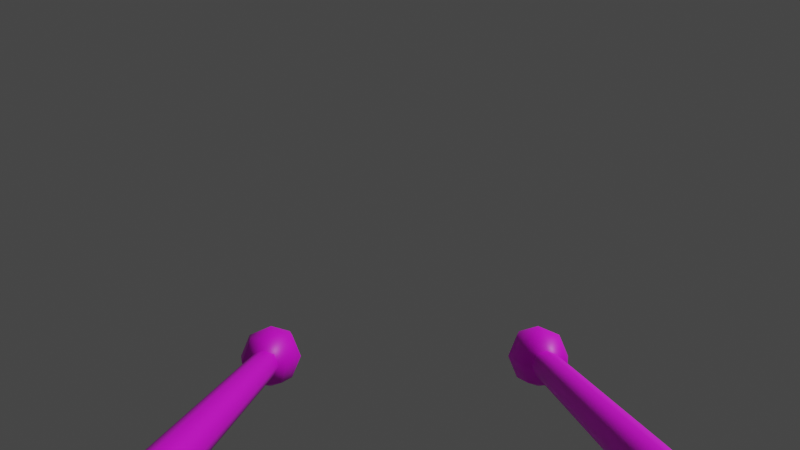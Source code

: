 # Source: FPSViewModel.blend  (saved by Blender 3.4.6; exported with 4.5.12 LTS)
import bpy
from mathutils import Matrix  # noqa: F401  (used for matrix-valued properties, if any)

bpy.ops.wm.read_factory_settings(use_empty=True)
scene = bpy.context.scene
scene.name = 'Scene'

# ---- collections
col_collection = bpy.data.collections.new('Collection'); scene.collection.children.link(col_collection)
col_collection_2 = bpy.data.collections.new('Collection 2'); scene.collection.children.link(col_collection_2)

# ---- images (referenced by path relative to the original .blend; pixels are not part of the script)
import os
ASSET_DIR = os.environ.get("B2B_ASSET_DIR", "")  # directory of the original .blend (textures are referenced by path, not embedded)
HERE = os.path.dirname(os.path.abspath(__file__))  # packed textures are extracted next to this script under _unpacked/

def load_image(name, relpath, width, height, colorspace="sRGB"):
    """Load a texture the original file referenced (path relative to the .blend, or extracted next to this script)."""
    p = next((c for c in (os.path.join(HERE, relpath), os.path.join(ASSET_DIR, relpath)) if relpath and os.path.exists(c)), "")
    if p:
        img = bpy.data.images.load(p, check_existing=True)
        img.name = name
    else:  # same state as the original file: an image datablock whose file is absent (Cycles renders it pink)
        img = bpy.data.images.new(name, width, height)
        img.source = "FILE"
        img.filepath = "//" + (relpath or name)
    img.colorspace_settings.name = colorspace
    return img
img_pallete_png = load_image('Pallete.png', 'Pallete.png', 1024, 1024, 'sRGB')
img_pallete_png_001 = load_image('Pallete.png.001', 'Pallete.png', 1024, 1024, 'sRGB')

# ---- materials (node trees are filled in below, after node groups)
mat_pallete = bpy.data.materials.new('Pallete')
mat_pallete.alpha_threshold = 0.0
mat_pallete.use_transparent_shadow = False
mat_pallete.roughness = 0.5
mat_pallete.line_color = (0.0, 0.0, 0.0, 1.0)
mat_pallete_001 = bpy.data.materials.new('Pallete.001')
mat_pallete_001.alpha_threshold = 0.0
mat_pallete_001.use_transparent_shadow = False
mat_pallete_001.roughness = 0.5
mat_pallete_001.line_color = (0.0, 0.0, 0.0, 1.0)

# ---- material node trees
mat_pallete.use_nodes = True; mat_pallete.node_tree.nodes.clear()
_N = mat_pallete.node_tree.nodes; _L = mat_pallete.node_tree.links
n0 = _N.new('ShaderNodeOutputMaterial'); n0.name = 'Material Output'; n0.location = (300, 300)
n1 = _N.new('ShaderNodeBsdfPrincipled'); n1.name = 'Principled BSDF'; n1.location = (10, 300)
n1.distribution = 'GGX'
n1.subsurface_method = 'RANDOM_WALK_SKIN'
n1.inputs[3].default_value = 1.45
n1.inputs[27].default_value = (0.0, 0.0, 0.0, 1.0)
n1.inputs[28].default_value = 1.0
n2 = _N.new('ShaderNodeTexImage'); n2.name = 'Image Texture'; n2.location = (-280, 280)
n2.image = img_pallete_png
n2.interpolation = 'Closest'
_L.new(n1.outputs[0], n0.inputs[0])
_L.new(n2.outputs[0], n1.inputs[0])
n0.is_active_output = True
mat_pallete_001.use_nodes = True; mat_pallete_001.node_tree.nodes.clear()
_N = mat_pallete_001.node_tree.nodes; _L = mat_pallete_001.node_tree.links
n0 = _N.new('ShaderNodeOutputMaterial'); n0.name = 'Material Output'; n0.location = (300, 300)
n1 = _N.new('ShaderNodeBsdfPrincipled'); n1.name = 'Principled BSDF'; n1.location = (10, 300)
n1.distribution = 'GGX'
n1.subsurface_method = 'RANDOM_WALK_SKIN'
n1.inputs[3].default_value = 1.45
n1.inputs[27].default_value = (0.0, 0.0, 0.0, 1.0)
n1.inputs[28].default_value = 1.0
n2 = _N.new('ShaderNodeTexImage'); n2.name = 'Image Texture'; n2.location = (-280, 280)
n2.image = img_pallete_png_001
n2.interpolation = 'Closest'
_L.new(n1.outputs[0], n0.inputs[0])
_L.new(n2.outputs[0], n1.inputs[0])
n0.is_active_output = True

# ---- world
world_world = bpy.data.worlds.new('World'); scene.world = world_world
world_world.use_nodes = True; world_world.node_tree.nodes.clear()
_N = world_world.node_tree.nodes; _L = world_world.node_tree.links
n0 = _N.new('ShaderNodeOutputWorld'); n0.name = 'World Output'; n0.location = (300, 300)
n1 = _N.new('ShaderNodeBackground'); n1.name = 'Background'; n1.location = (10, 300)
n1.inputs[0].default_value = (0.05088, 0.05088, 0.05088, 1.0)
_L.new(n1.outputs[0], n0.inputs[0])
n0.is_active_output = True
world_world.color = (0.05088, 0.05088, 0.05088)
world_world.use_sun_shadow = False
world_world.sun_shadow_jitter_overblur = 0.0

# ---- cameras
cam_camera = bpy.data.cameras.new('Camera')
cam_camera.clip_end = 100.0
cam_camera.lens = 31.18
cam_camera.ortho_scale = 7.314
cam_camera.lens_unit = 'FOV'

# ---- lights
light_light = bpy.data.lights.new('Light', 'POINT')
light_light.transmission_factor = 0.0
light_light.energy = 1000.0
light_light.shadow_soft_size = 0.1
light_light.shadow_maximum_resolution = 0.006
light_light.use_absolute_resolution = True

# ---- meshes
me_cube = bpy.data.meshes.new('Cube')
me_cube.from_pydata([(0.8767, 0.8228, 0.7961), (0.8767, 3.355, 0.7961), (0.9474, 0.8228, 0.8254), (0.9474, 3.355, 0.8254), (0.9767, 0.8228, 0.8961), (0.9767, 3.355, 0.8961), (0.9474, 0.8228, 0.9668), (0.9474, 3.355, 0.9668), (0.8767, 0.8228, 0.9961), (0.8767, 3.355, 0.9961), (0.806, 0.8228, 0.9668), (0.806, 3.355, 0.9668), (0.7767, 0.8228, 0.8961), (0.7767, 3.355, 0.8961), (0.806, 0.8228, 0.8254), (0.806, 3.355, 0.8254), (0.8767, 2.089, 0.7961), (0.9474, 2.089, 0.8254), (0.9767, 2.089, 0.8961), (0.9474, 2.089, 0.9668), (0.8767, 2.089, 0.9961), (0.806, 2.089, 0.9668), (0.7767, 2.089, 0.8961), (0.806, 2.089, 0.8254), (0.8767, 2.147, 0.7961), (0.9474, 2.147, 0.8254), (0.9767, 2.147, 0.8961), (0.9474, 2.147, 0.9668), (0.8767, 2.147, 0.9961), (0.806, 2.147, 0.9668), (0.7767, 2.147, 0.8961), (0.806, 2.147, 0.8254), (0.9474, 2.025, 0.8254), (0.9767, 2.025, 0.8961), (0.9474, 2.025, 0.9668), (0.8767, 2.025, 0.9961), (0.806, 2.025, 0.9668), (0.7767, 2.025, 0.8961), (0.806, 2.025, 0.8254), (0.8767, 2.025, 0.7961), (0.9841, 3.524, 1.058), (1.029, 3.568, 0.905), (0.9841, 3.524, 0.7517), (1.029, 3.415, 1.058), (1.092, 3.415, 0.905), (1.029, 3.415, 0.7517), (0.9841, 3.307, 1.058), (1.029, 3.262, 0.905), (0.9841, 3.307, 0.7517), (0.8757, 3.262, 1.058), (0.8757, 3.198, 0.905), (0.8757, 3.262, 0.7517), (0.7673, 3.307, 1.058), (0.7224, 3.262, 0.905), (0.7673, 3.307, 0.7517), (0.8757, 3.415, 0.6882), (0.7224, 3.415, 1.058), (0.6589, 3.415, 0.905), (0.7224, 3.415, 0.7517), (0.7673, 3.524, 1.058), (0.7224, 3.568, 0.905), (0.7673, 3.524, 0.7517), (0.8757, 3.415, 1.122), (0.8757, 3.568, 1.058), (0.8757, 3.632, 0.905), (0.8757, 3.568, 0.7517)], [], [(24, 1, 3, 25), (25, 3, 5, 26), (26, 5, 7, 27), (27, 7, 9, 28), (28, 9, 11, 29), (29, 11, 13, 30), (30, 13, 15, 31), (31, 15, 1, 24), (0, 2, 4, 6, 8, 10, 12, 14), (38, 23, 16, 39), (37, 22, 23, 38), (36, 21, 22, 37), (35, 20, 21, 36), (34, 19, 20, 35), (33, 18, 19, 34), (32, 17, 18, 33), (39, 16, 17, 32), (23, 31, 24, 16), (22, 30, 31, 23), (21, 29, 30, 22), (20, 28, 29, 21), (19, 27, 28, 20), (18, 26, 27, 19), (17, 25, 26, 18), (16, 24, 25, 17), (0, 39, 32, 2), (2, 32, 33, 4), (4, 33, 34, 6), (6, 34, 35, 8), (8, 35, 36, 10), (10, 36, 37, 12), (12, 37, 38, 14), (14, 38, 39, 0), (55, 65, 42), (64, 63, 40, 41), (65, 64, 41, 42), (63, 62, 40), (55, 42, 45), (41, 40, 43, 44), (42, 41, 44, 45), (40, 62, 43), (55, 45, 48), (44, 43, 46, 47), (45, 44, 47, 48), (43, 62, 46), (55, 48, 51), (47, 46, 49, 50), (48, 47, 50, 51), (46, 62, 49), (55, 51, 54), (50, 49, 52, 53), (51, 50, 53, 54), (49, 62, 52), (52, 62, 56), (55, 54, 58), (53, 52, 56, 57), (54, 53, 57, 58), (58, 57, 60, 61), (56, 62, 59), (55, 58, 61), (57, 56, 59, 60), (61, 60, 64, 65), (59, 62, 63), (55, 61, 65), (60, 59, 63, 64)])
me_cube.polygons.foreach_set('use_smooth', [True] * 65)
_uv = me_cube.uv_layers.new(name='UVMap')
_uv.uv.foreach_set('vector', [0.3888, 7.629e-06, 0.3891, 7.629e-06, 0.3891, 0.125, 0.3888, 0.125, 0.3888, 0.125, 0.3891, 0.125, 0.3891, 0.25, 0.3888, 0.25, 0.3888, 0.25, 0.3891, 0.25, 0.3891, 0.375, 0.3888, 0.375, 0.3888, 0.375, 0.3891, 0.375, 0.3891, 0.5, 0.3888, 0.5, 0.3888, 0.5, 0.3891, 0.5, 0.3891, 0.625, 0.3888, 0.625, 0.3888, 0.625, 0.3891, 0.625, 0.3891, 0.75, 0.3888, 0.75, 0.3888, 0.75, 0.3891, 0.75, 0.3891, 0.875, 0.3888, 0.875, 0.3888, 0.875, 0.3891, 0.875, 0.3891, 1.0, 0.3888, 1.0, 0.3657, 0.2399, 0.3657, 0.4096, 0.3658, 0.48, 0.366, 0.4097, 0.3662, 0.2401, 0.3662, 0.07036, 0.366, 7.629e-06, 0.3658, 0.07023, 0.3654, 0.875, 0.3654, 0.875, 0.3654, 1.0, 0.3654, 1.0, 0.3654, 0.75, 0.3654, 0.75, 0.3654, 0.875, 0.3654, 0.875, 0.3654, 0.625, 0.3654, 0.625, 0.3654, 0.75, 0.3654, 0.75, 0.3654, 0.5, 0.3654, 0.5, 0.3654, 0.625, 0.3654, 0.625, 0.3654, 0.375, 0.3654, 0.375, 0.3654, 0.5, 0.3654, 0.5, 0.3654, 0.25, 0.3654, 0.25, 0.3654, 0.375, 0.3654, 0.375, 0.3654, 0.125, 0.3654, 0.125, 0.3654, 0.25, 0.3654, 0.25, 0.3654, 7.629e-06, 0.3654, 7.629e-06, 0.3654, 0.125, 0.3654, 0.125, 0.3888, 0.875, 0.3888, 0.875, 0.3888, 1.0, 0.3888, 1.0, 0.3888, 0.75, 0.3888, 0.75, 0.3888, 0.875, 0.3888, 0.875, 0.3888, 0.625, 0.3888, 0.625, 0.3888, 0.75, 0.3888, 0.75, 0.3888, 0.5, 0.3888, 0.5, 0.3888, 0.625, 0.3888, 0.625, 0.3888, 0.375, 0.3888, 0.375, 0.3888, 0.5, 0.3888, 0.5, 0.3888, 0.25, 0.3888, 0.25, 0.3888, 0.375, 0.3888, 0.375, 0.3888, 0.125, 0.3888, 0.125, 0.3888, 0.25, 0.3888, 0.25, 0.3888, 7.629e-06, 0.3888, 7.629e-06, 0.3888, 0.125, 0.3888, 0.125, 0.3652, 7.629e-06, 0.3654, 7.629e-06, 0.3654, 0.125, 0.3652, 0.125, 0.3652, 0.125, 0.3654, 0.125, 0.3654, 0.25, 0.3652, 0.25, 0.3652, 0.25, 0.3654, 0.25, 0.3654, 0.375, 0.3652, 0.375, 0.3652, 0.375, 0.3654, 0.375, 0.3654, 0.5, 0.3652, 0.5, 0.3652, 0.5, 0.3654, 0.5, 0.3654, 0.625, 0.3652, 0.625, 0.3652, 0.625, 0.3654, 0.625, 0.3654, 0.75, 0.3652, 0.75, 0.3652, 0.75, 0.3654, 0.75, 0.3654, 0.875, 0.3652, 0.875, 0.3652, 0.875, 0.3654, 0.875, 0.3654, 1.0, 0.3652, 1.0, 0.4292, 0.6875, 0.4289, 0.75, 0.4289, 0.625, 0.4287, 0.75, 0.4284, 0.75, 0.4284, 0.625, 0.4287, 0.625, 0.4289, 0.75, 0.4287, 0.75, 0.4287, 0.625, 0.4289, 0.625, 0.4284, 0.75, 0.4282, 0.6875, 0.4284, 0.625, 0.4292, 0.5625, 0.4289, 0.625, 0.4289, 0.5, 0.4287, 0.625, 0.4284, 0.625, 0.4284, 0.5, 0.4287, 0.5, 0.4289, 0.625, 0.4287, 0.625, 0.4287, 0.5, 0.4289, 0.5, 0.4284, 0.625, 0.4282, 0.5625, 0.4284, 0.5, 0.4292, 0.4375, 0.4289, 0.5, 0.4289, 0.375, 0.4287, 0.5, 0.4284, 0.5, 0.4284, 0.375, 0.4287, 0.375, 0.4289, 0.5, 0.4287, 0.5, 0.4287, 0.375, 0.4289, 0.375, 0.4284, 0.5, 0.4282, 0.4375, 0.4284, 0.375, 0.4292, 0.3125, 0.4289, 0.375, 0.4289, 0.25, 0.4287, 0.375, 0.4284, 0.375, 0.4284, 0.25, 0.4287, 0.25, 0.4289, 0.375, 0.4287, 0.375, 0.4287, 0.25, 0.4289, 0.25, 0.4284, 0.375, 0.4282, 0.3125, 0.4284, 0.25, 0.4292, 0.1875, 0.4289, 0.25, 0.4289, 0.125, 0.4287, 0.25, 0.4284, 0.25, 0.4284, 0.125, 0.4287, 0.125, 0.4289, 0.25, 0.4287, 0.25, 0.4287, 0.125, 0.4289, 0.125, 0.4284, 0.25, 0.4282, 0.1875, 0.4284, 0.125, 0.4284, 0.125, 0.4282, 0.06251, 0.4284, 8.334e-06, 0.4292, 0.06251, 0.4289, 0.125, 0.4289, 8.335e-06, 0.4287, 0.125, 0.4284, 0.125, 0.4284, 8.334e-06, 0.4287, 8.335e-06, 0.4289, 0.125, 0.4287, 0.125, 0.4287, 8.335e-06, 0.4289, 8.335e-06, 0.4289, 1.0, 0.4287, 1.0, 0.4287, 0.875, 0.4289, 0.875, 0.4284, 1.0, 0.4282, 0.9375, 0.4284, 0.875, 0.4292, 0.9375, 0.4289, 1.0, 0.4289, 0.875, 0.4287, 1.0, 0.4284, 1.0, 0.4284, 0.875, 0.4287, 0.875, 0.4289, 0.875, 0.4287, 0.875, 0.4287, 0.75, 0.4289, 0.75, 0.4284, 0.875, 0.4282, 0.8125, 0.4284, 0.75, 0.4292, 0.8125, 0.4289, 0.875, 0.4289, 0.75, 0.4287, 0.875, 0.4284, 0.875, 0.4284, 0.75, 0.4287, 0.75])
me_cube.materials.append(mat_pallete)
me_cube.use_mirror_vertex_groups = False
me_cube.update()
me_cube_002 = bpy.data.meshes.new('Cube.002')
me_cube_002.from_pydata([(-1.058, 0.8228, 0.7961), (-1.058, 3.355, 0.7961), (-0.9875, 0.8228, 0.8254), (-0.9875, 3.355, 0.8254), (-0.9582, 0.8228, 0.8961), (-0.9582, 3.355, 0.8961), (-0.9875, 0.8228, 0.9668), (-0.9875, 3.355, 0.9668), (-1.058, 0.8228, 0.9961), (-1.058, 3.355, 0.9961), (-1.129, 0.8228, 0.9668), (-1.129, 3.355, 0.9668), (-1.158, 0.8228, 0.8961), (-1.158, 3.355, 0.8961), (-1.129, 0.8228, 0.8254), (-1.129, 3.355, 0.8254), (-1.058, 2.089, 0.7961), (-0.9875, 2.089, 0.8254), (-0.9582, 2.089, 0.8961), (-0.9875, 2.089, 0.9668), (-1.058, 2.089, 0.9961), (-1.129, 2.089, 0.9668), (-1.158, 2.089, 0.8961), (-1.129, 2.089, 0.8254), (-1.058, 2.147, 0.7961), (-0.9875, 2.147, 0.8254), (-0.9582, 2.147, 0.8961), (-0.9875, 2.147, 0.9668), (-1.058, 2.147, 0.9961), (-1.129, 2.147, 0.9668), (-1.158, 2.147, 0.8961), (-1.129, 2.147, 0.8254), (-0.9875, 2.025, 0.8254), (-0.9582, 2.025, 0.8961), (-0.9875, 2.025, 0.9668), (-1.058, 2.025, 0.9961), (-1.129, 2.025, 0.9668), (-1.158, 2.025, 0.8961), (-1.129, 2.025, 0.8254), (-1.058, 2.025, 0.7961), (-0.9509, 3.524, 1.058), (-0.906, 3.568, 0.905), (-0.9509, 3.524, 0.7517), (-0.906, 3.415, 1.058), (-0.8424, 3.415, 0.905), (-0.906, 3.415, 0.7517), (-0.9509, 3.307, 1.058), (-0.906, 3.262, 0.905), (-0.9509, 3.307, 0.7517), (-1.059, 3.262, 1.058), (-1.059, 3.198, 0.905), (-1.059, 3.262, 0.7517), (-1.168, 3.307, 1.058), (-1.213, 3.262, 0.905), (-1.168, 3.307, 0.7517), (-1.059, 3.415, 0.6882), (-1.213, 3.415, 1.058), (-1.276, 3.415, 0.905), (-1.213, 3.415, 0.7517), (-1.168, 3.524, 1.058), (-1.213, 3.568, 0.905), (-1.168, 3.524, 0.7517), (-1.059, 3.415, 1.122), (-1.059, 3.568, 1.058), (-1.059, 3.632, 0.905), (-1.059, 3.568, 0.7517)], [], [(24, 1, 3, 25), (25, 3, 5, 26), (26, 5, 7, 27), (27, 7, 9, 28), (28, 9, 11, 29), (29, 11, 13, 30), (30, 13, 15, 31), (31, 15, 1, 24), (0, 2, 4, 6, 8, 10, 12, 14), (38, 23, 16, 39), (37, 22, 23, 38), (36, 21, 22, 37), (35, 20, 21, 36), (34, 19, 20, 35), (33, 18, 19, 34), (32, 17, 18, 33), (39, 16, 17, 32), (23, 31, 24, 16), (22, 30, 31, 23), (21, 29, 30, 22), (20, 28, 29, 21), (19, 27, 28, 20), (18, 26, 27, 19), (17, 25, 26, 18), (16, 24, 25, 17), (0, 39, 32, 2), (2, 32, 33, 4), (4, 33, 34, 6), (6, 34, 35, 8), (8, 35, 36, 10), (10, 36, 37, 12), (12, 37, 38, 14), (14, 38, 39, 0), (55, 65, 42), (64, 63, 40, 41), (65, 64, 41, 42), (63, 62, 40), (55, 42, 45), (41, 40, 43, 44), (42, 41, 44, 45), (40, 62, 43), (55, 45, 48), (44, 43, 46, 47), (45, 44, 47, 48), (43, 62, 46), (55, 48, 51), (47, 46, 49, 50), (48, 47, 50, 51), (46, 62, 49), (55, 51, 54), (50, 49, 52, 53), (51, 50, 53, 54), (49, 62, 52), (52, 62, 56), (55, 54, 58), (53, 52, 56, 57), (54, 53, 57, 58), (58, 57, 60, 61), (56, 62, 59), (55, 58, 61), (57, 56, 59, 60), (61, 60, 64, 65), (59, 62, 63), (55, 61, 65), (60, 59, 63, 64)])
me_cube_002.polygons.foreach_set('use_smooth', [True] * 65)
_uv = me_cube_002.uv_layers.new(name='UVMap')
_uv.uv.foreach_set('vector', [0.3888, 7.629e-06, 0.3891, 7.629e-06, 0.3891, 0.125, 0.3888, 0.125, 0.3888, 0.125, 0.3891, 0.125, 0.3891, 0.25, 0.3888, 0.25, 0.3888, 0.25, 0.3891, 0.25, 0.3891, 0.375, 0.3888, 0.375, 0.3888, 0.375, 0.3891, 0.375, 0.3891, 0.5, 0.3888, 0.5, 0.3888, 0.5, 0.3891, 0.5, 0.3891, 0.625, 0.3888, 0.625, 0.3888, 0.625, 0.3891, 0.625, 0.3891, 0.75, 0.3888, 0.75, 0.3888, 0.75, 0.3891, 0.75, 0.3891, 0.875, 0.3888, 0.875, 0.3888, 0.875, 0.3891, 0.875, 0.3891, 1.0, 0.3888, 1.0, 0.3657, 0.2399, 0.3657, 0.4096, 0.3658, 0.48, 0.366, 0.4097, 0.3662, 0.2401, 0.3662, 0.07036, 0.366, 7.629e-06, 0.3658, 0.07023, 0.3654, 0.875, 0.3654, 0.875, 0.3654, 1.0, 0.3654, 1.0, 0.3654, 0.75, 0.3654, 0.75, 0.3654, 0.875, 0.3654, 0.875, 0.3654, 0.625, 0.3654, 0.625, 0.3654, 0.75, 0.3654, 0.75, 0.3654, 0.5, 0.3654, 0.5, 0.3654, 0.625, 0.3654, 0.625, 0.3654, 0.375, 0.3654, 0.375, 0.3654, 0.5, 0.3654, 0.5, 0.3654, 0.25, 0.3654, 0.25, 0.3654, 0.375, 0.3654, 0.375, 0.3654, 0.125, 0.3654, 0.125, 0.3654, 0.25, 0.3654, 0.25, 0.3654, 7.629e-06, 0.3654, 7.629e-06, 0.3654, 0.125, 0.3654, 0.125, 0.3888, 0.875, 0.3888, 0.875, 0.3888, 1.0, 0.3888, 1.0, 0.3888, 0.75, 0.3888, 0.75, 0.3888, 0.875, 0.3888, 0.875, 0.3888, 0.625, 0.3888, 0.625, 0.3888, 0.75, 0.3888, 0.75, 0.3888, 0.5, 0.3888, 0.5, 0.3888, 0.625, 0.3888, 0.625, 0.3888, 0.375, 0.3888, 0.375, 0.3888, 0.5, 0.3888, 0.5, 0.3888, 0.25, 0.3888, 0.25, 0.3888, 0.375, 0.3888, 0.375, 0.3888, 0.125, 0.3888, 0.125, 0.3888, 0.25, 0.3888, 0.25, 0.3888, 7.629e-06, 0.3888, 7.629e-06, 0.3888, 0.125, 0.3888, 0.125, 0.3652, 7.629e-06, 0.3654, 7.629e-06, 0.3654, 0.125, 0.3652, 0.125, 0.3652, 0.125, 0.3654, 0.125, 0.3654, 0.25, 0.3652, 0.25, 0.3652, 0.25, 0.3654, 0.25, 0.3654, 0.375, 0.3652, 0.375, 0.3652, 0.375, 0.3654, 0.375, 0.3654, 0.5, 0.3652, 0.5, 0.3652, 0.5, 0.3654, 0.5, 0.3654, 0.625, 0.3652, 0.625, 0.3652, 0.625, 0.3654, 0.625, 0.3654, 0.75, 0.3652, 0.75, 0.3652, 0.75, 0.3654, 0.75, 0.3654, 0.875, 0.3652, 0.875, 0.3652, 0.875, 0.3654, 0.875, 0.3654, 1.0, 0.3652, 1.0, 0.4292, 0.6875, 0.4289, 0.75, 0.4289, 0.625, 0.4287, 0.75, 0.4284, 0.75, 0.4284, 0.625, 0.4287, 0.625, 0.4289, 0.75, 0.4287, 0.75, 0.4287, 0.625, 0.4289, 0.625, 0.4284, 0.75, 0.4282, 0.6875, 0.4284, 0.625, 0.4292, 0.5625, 0.4289, 0.625, 0.4289, 0.5, 0.4287, 0.625, 0.4284, 0.625, 0.4284, 0.5, 0.4287, 0.5, 0.4289, 0.625, 0.4287, 0.625, 0.4287, 0.5, 0.4289, 0.5, 0.4284, 0.625, 0.4282, 0.5625, 0.4284, 0.5, 0.4292, 0.4375, 0.4289, 0.5, 0.4289, 0.375, 0.4287, 0.5, 0.4284, 0.5, 0.4284, 0.375, 0.4287, 0.375, 0.4289, 0.5, 0.4287, 0.5, 0.4287, 0.375, 0.4289, 0.375, 0.4284, 0.5, 0.4282, 0.4375, 0.4284, 0.375, 0.4292, 0.3125, 0.4289, 0.375, 0.4289, 0.25, 0.4287, 0.375, 0.4284, 0.375, 0.4284, 0.25, 0.4287, 0.25, 0.4289, 0.375, 0.4287, 0.375, 0.4287, 0.25, 0.4289, 0.25, 0.4284, 0.375, 0.4282, 0.3125, 0.4284, 0.25, 0.4292, 0.1875, 0.4289, 0.25, 0.4289, 0.125, 0.4287, 0.25, 0.4284, 0.25, 0.4284, 0.125, 0.4287, 0.125, 0.4289, 0.25, 0.4287, 0.25, 0.4287, 0.125, 0.4289, 0.125, 0.4284, 0.25, 0.4282, 0.1875, 0.4284, 0.125, 0.4284, 0.125, 0.4282, 0.06251, 0.4284, 8.334e-06, 0.4292, 0.06251, 0.4289, 0.125, 0.4289, 8.335e-06, 0.4287, 0.125, 0.4284, 0.125, 0.4284, 8.334e-06, 0.4287, 8.335e-06, 0.4289, 0.125, 0.4287, 0.125, 0.4287, 8.335e-06, 0.4289, 8.335e-06, 0.4289, 1.0, 0.4287, 1.0, 0.4287, 0.875, 0.4289, 0.875, 0.4284, 1.0, 0.4282, 0.9375, 0.4284, 0.875, 0.4292, 0.9375, 0.4289, 1.0, 0.4289, 0.875, 0.4287, 1.0, 0.4284, 1.0, 0.4284, 0.875, 0.4287, 0.875, 0.4289, 0.875, 0.4287, 0.875, 0.4287, 0.75, 0.4289, 0.75, 0.4284, 0.875, 0.4282, 0.8125, 0.4284, 0.75, 0.4292, 0.8125, 0.4289, 0.875, 0.4289, 0.75, 0.4287, 0.875, 0.4284, 0.875, 0.4284, 0.75, 0.4287, 0.75])
me_cube_002.materials.append(mat_pallete_001)
me_cube_002.use_mirror_vertex_groups = False
me_cube_002.update()
arm_rightarmarmature = bpy.data.armatures.new('RightArmArmature')  # bones are not reproduced
arm_leftarmarmature = bpy.data.armatures.new('LeftArmArmature')  # bones are not reproduced

# ---- objects
ob_light = bpy.data.objects.new('Light', light_light)
ob_camera = bpy.data.objects.new('Camera', cam_camera)
ob_rightarm = bpy.data.objects.new('RightArm', arm_rightarmarmature)
ob_arm_r = bpy.data.objects.new('Arm_R', me_cube)
ob_leftarm = bpy.data.objects.new('LeftArm', arm_leftarmarmature)
ob_arm_l = bpy.data.objects.new('Arm_L', me_cube_002)

# ---- transforms, parenting, visibility, modifiers, constraints
ob_light.location = (4.076, 1.005, 5.904)
ob_light.rotation_euler = (0.6503, 0.05522, 1.866)
ob_light.lock_rotations_4d = False
ob_light.empty_display_type = 'ARROWS'
ob_light.color = (0.0, 0.0, 0.0, 0.0)
ob_light.lineart.crease_threshold = 0.0
ob_camera.location = (0.0, 0.0, 1.5)
ob_camera.rotation_euler = (1.571, 0.0, 0.0)
ob_camera.lock_rotations_4d = False
ob_camera.empty_display_type = 'ARROWS'
ob_camera.color = (0.0, 0.0, 0.0, 0.0)
ob_camera.display_type = 'WIRE'
ob_camera.lineart.crease_threshold = 0.0
ob_rightarm.location = (0.3923, 0.3672, 1.115)
ob_rightarm.scale = (0.4, 0.6539, 0.4)
ob_rightarm.show_in_front = True
ob_arm_r.parent = ob_rightarm
ob_arm_r.matrix_parent_inverse = Matrix(((1.0, -0.0, 0.0, -0.8561), (-0.0, 1.0, -0.0, -0.9071), (0.0, -0.0, 1.0, -0.8901), (-0.0, 0.0, -0.0, 1.0)))
ob_arm_r.location = (0.0, 0.0, 0.0)
ob_arm_r.lock_rotations_4d = False
ob_arm_r.empty_display_type = 'ARROWS'
ob_arm_r.lineart.crease_threshold = 0.0
_vg = ob_arm_r.vertex_groups.new(name='ArmRight0')
for _i, _w in zip([0, 2, 4, 6, 8, 10, 12, 14, 16, 17, 18, 19, 20, 21, 22, 23, 24, 25, 26, 27, 28, 29, 32, 33, 34, 35, 36, 37, 38, 39], [0.9998, 0.9998, 0.9997, 0.9998, 0.9998, 0.9998, 0.9999, 0.9999, 0.4917, 0.4901, 0.4892, 0.4891, 0.4898, 0.4912, 0.4928, 0.4931, 0.005765, 0.02224, 0.03315, 0.03425, 0.02519, 0.009292, 0.9658, 0.9604, 0.9598, 0.9642, 0.9719, 0.979, 0.9799, 0.9739]): _vg.add([_i], _w, 'REPLACE')
_vg = ob_arm_r.vertex_groups.new(name='ArmRight1')
for _i, _w in zip([1, 3, 5, 7, 9, 11, 13, 15, 16, 17, 18, 19, 20, 21, 22, 23, 24, 25, 26, 27, 28, 29, 30, 31, 32, 33, 34, 35, 36, 39, 40, 41, 42, 43, 44, 45, 46, 47, 48, 49, 50, 51, 52, 53, 54, 55, 56, 57, 58, 59, 60, 61, 62, 63, 64, 65], [1.0, 1.0, 1.0, 1.0, 1.0, 1.0, 1.0, 1.0, 0.5083, 0.5099, 0.5108, 0.5109, 0.5102, 0.5088, 0.5072, 0.5069, 0.9721, 0.9639, 0.9584, 0.9579, 0.9624, 0.9704, 0.9776, 0.9784, 0.01833, 0.02914, 0.03039, 0.02167, 0.006223, 0.002255, 0.9998, 1.0, 1.0, 0.9998, 0.9984, 1.0, 0.9974, 0.998, 0.9999, 0.9922, 0.9985, 0.9954, 1.0, 0.9853, 0.9872, 0.9994, 1.0, 1.0, 1.0, 1.0, 1.0, 1.0, 0.9999, 0.9994, 0.9996, 1.0]): _vg.add([_i], _w, 'REPLACE')
_vg = ob_arm_r.vertex_groups.new(name='ArmRightIKTarget')
for _i, _w in zip([1, 3, 5, 7, 9, 11, 13, 15, 40, 41, 42, 43, 44, 45, 46, 47, 48, 49, 50, 51, 52, 53, 54, 55, 56, 57, 58, 59, 60, 61, 62, 63, 64, 65], [0.0, 0.0001416, 0.0002725, 0.001661, 0.001469, 1.652e-06, 0.0, 0.0, 0.0001409, 0.00528, 0.0002411, 3.651e-05, 6.136e-05, 5.234e-06, 8.347e-09, 9.519e-10, 3.164e-07, 2.425e-07, 7.67e-09, 2.686e-05, 9.231e-07, 2.343e-06, 0.00012, 0.00205, 1.172e-05, 5.356e-08, 0.0004289, 0.001236, 0.0, 0.002085, 0.0001632, 1.057e-06, 0.00018, 0.003351]): _vg.add([_i], _w, 'REPLACE')
_m = ob_arm_r.modifiers.new('Armature', 'ARMATURE')
_m.object = ob_rightarm
ob_leftarm.location = (0.3923, 0.3672, 1.115)
ob_leftarm.scale = (0.4, 0.6539, 0.4)
ob_leftarm.show_in_front = True
ob_arm_l.parent = ob_leftarm
ob_arm_l.matrix_parent_inverse = Matrix(((1.0, -0.0, 0.0, -0.8561), (-0.0, 1.0, -0.0, -0.9071), (0.0, -0.0, 1.0, -0.8901), (-0.0, 0.0, -0.0, 1.0)))
ob_arm_l.location = (0.0, 0.0, 0.0)
ob_arm_l.lock_rotations_4d = False
ob_arm_l.empty_display_type = 'ARROWS'
ob_arm_l.lineart.crease_threshold = 0.0
_vg = ob_arm_l.vertex_groups.new(name='ArmRight0')
for _i, _w in zip([0, 2, 4, 6, 8, 10, 12, 14, 16, 17, 18, 19, 20, 21, 22, 23, 24, 25, 26, 27, 28, 29, 32, 33, 34, 35, 36, 37, 38, 39], [0.9998, 0.9998, 0.9997, 0.9998, 0.9998, 0.9998, 0.9999, 0.9999, 0.4917, 0.4901, 0.4892, 0.4891, 0.4898, 0.4912, 0.4928, 0.4931, 0.005765, 0.02224, 0.03315, 0.03425, 0.02519, 0.009292, 0.9658, 0.9604, 0.9598, 0.9642, 0.9719, 0.979, 0.9799, 0.9739]): _vg.add([_i], _w, 'REPLACE')
_vg = ob_arm_l.vertex_groups.new(name='ArmRight1')
for _i, _w in zip([1, 3, 5, 7, 9, 11, 13, 15, 16, 17, 18, 19, 20, 21, 22, 23, 24, 25, 26, 27, 28, 29, 30, 31, 32, 33, 34, 35, 36, 39, 40, 41, 42, 43, 44, 45, 46, 47, 48, 49, 50, 51, 52, 53, 54, 55, 56, 57, 58, 59, 60, 61, 62, 63, 64, 65], [1.0, 1.0, 1.0, 1.0, 1.0, 1.0, 1.0, 1.0, 0.5083, 0.5099, 0.5108, 0.5109, 0.5102, 0.5088, 0.5072, 0.5069, 0.9721, 0.9639, 0.9584, 0.9579, 0.9624, 0.9704, 0.9776, 0.9784, 0.01833, 0.02914, 0.03039, 0.02167, 0.006223, 0.002255, 0.9998, 1.0, 1.0, 0.9998, 0.9984, 1.0, 0.9974, 0.998, 0.9999, 0.9922, 0.9985, 0.9954, 1.0, 0.9853, 0.9872, 0.9994, 1.0, 1.0, 1.0, 1.0, 1.0, 1.0, 0.9999, 0.9994, 0.9996, 1.0]): _vg.add([_i], _w, 'REPLACE')
_vg = ob_arm_l.vertex_groups.new(name='ArmRightIKTarget')
for _i, _w in zip([1, 3, 5, 7, 9, 11, 13, 15, 40, 41, 42, 43, 44, 45, 46, 47, 48, 49, 50, 51, 52, 53, 54, 55, 56, 57, 58, 59, 60, 61, 62, 63, 64, 65], [0.0, 0.0001416, 0.0002725, 0.001661, 0.001469, 1.652e-06, 0.0, 0.0, 0.0001409, 0.00528, 0.0002411, 3.651e-05, 6.136e-05, 5.234e-06, 8.347e-09, 9.519e-10, 3.164e-07, 2.425e-07, 7.67e-09, 2.686e-05, 9.231e-07, 2.343e-06, 0.00012, 0.00205, 1.172e-05, 5.356e-08, 0.0004289, 0.001236, 0.0, 0.002085, 0.0001632, 1.057e-06, 0.00018, 0.003351]): _vg.add([_i], _w, 'REPLACE')
_m = ob_arm_l.modifiers.new('Armature', 'ARMATURE')
_m.object = ob_leftarm

# ---- collection membership
col_collection.objects.link(ob_light)
col_collection.objects.link(ob_camera)
col_collection_2.objects.link(ob_rightarm)
col_collection_2.objects.link(ob_arm_r)
col_collection_2.objects.link(ob_leftarm)
col_collection_2.objects.link(ob_arm_l)

# ---- scene / render settings (as saved in the file)
scene.camera = ob_camera
scene.frame_start = 1; scene.frame_end = 250; scene.frame_set(17)
scene.render.engine = 'BLENDER_EEVEE_NEXT'
scene.render.resolution_x = 480
scene.render.resolution_y = 270
scene.cycles.sampling_pattern = 'TABULATED_SOBOL'
scene.cycles.use_light_tree = False
scene.view_settings.view_transform = 'Filmic'
bpy.context.view_layer.update()
